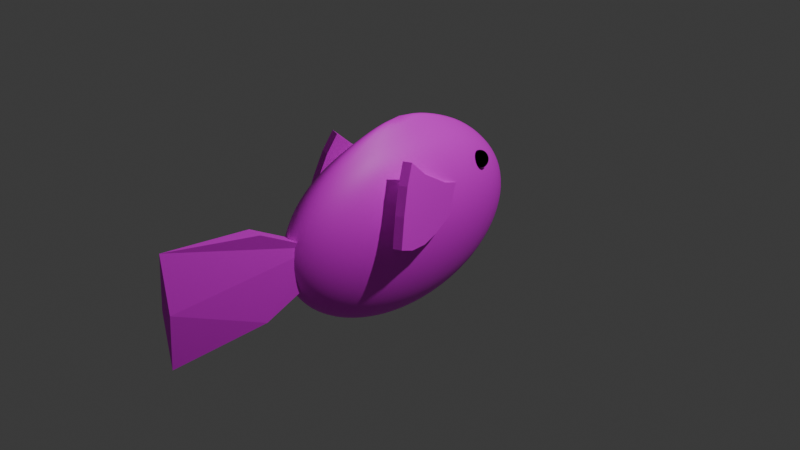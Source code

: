 # Source: bluetang.blend  (saved by Blender 4.0.36; exported with 4.5.12 LTS)
import bpy
from mathutils import Matrix  # noqa: F401  (used for matrix-valued properties, if any)

bpy.ops.wm.read_factory_settings(use_empty=True)
scene = bpy.context.scene
scene.name = 'Scene'

# ---- collections
col_collection = bpy.data.collections.new('Collection'); scene.collection.children.link(col_collection)

# ---- images (referenced by path relative to the original .blend; pixels are not part of the script)
import os
ASSET_DIR = os.environ.get("B2B_ASSET_DIR", "")  # directory of the original .blend (textures are referenced by path, not embedded)
HERE = os.path.dirname(os.path.abspath(__file__))  # packed textures are extracted next to this script under _unpacked/

def load_image(name, relpath, width, height, colorspace="sRGB"):
    """Load a texture the original file referenced (path relative to the .blend, or extracted next to this script)."""
    p = next((c for c in (os.path.join(HERE, relpath), os.path.join(ASSET_DIR, relpath)) if relpath and os.path.exists(c)), "")
    if p:
        img = bpy.data.images.load(p, check_existing=True)
        img.name = name
    else:  # same state as the original file: an image datablock whose file is absent (Cycles renders it pink)
        img = bpy.data.images.new(name, width, height)
        img.source = "FILE"
        img.filepath = "//" + (relpath or name)
    img.colorspace_settings.name = colorspace
    return img
img_bluetangebase_png = load_image('BlueTangeBase.png', 'BlueTang Materials/BlueTangeBase.png', 1024, 1024, 'sRGB')
img_fin_image_png = load_image('Fin Image.png', 'BlueTang Materials/Fin Image.png', 1024, 1024, 'sRGB')
img_tail_image_png = load_image('Tail Image.png', 'BlueTang Materials/Tail Image.png', 1024, 1024, 'sRGB')

# ---- materials (node trees are filled in below, after node groups)
mat_material_001 = bpy.data.materials.new('Material.001')
mat_material_001.use_transparent_shadow = False
mat_eyes = bpy.data.materials.new('Eyes')
mat_eyes.use_transparent_shadow = False
mat_material_002 = bpy.data.materials.new('Material.002')
mat_material_002.use_transparent_shadow = False
mat_material_003 = bpy.data.materials.new('Material.003')
mat_material_003.use_transparent_shadow = False
mat_material_004 = bpy.data.materials.new('Material.004')
mat_material_004.use_transparent_shadow = False

# ---- material node trees
mat_material_001.use_nodes = True; mat_material_001.node_tree.nodes.clear()
_N = mat_material_001.node_tree.nodes; _L = mat_material_001.node_tree.links
n0 = _N.new('ShaderNodeBsdfPrincipled'); n0.name = 'Principled BSDF'; n0.location = (10, 300)
n0.inputs[3].default_value = 1.45
n1 = _N.new('ShaderNodeOutputMaterial'); n1.name = 'Material Output'; n1.location = (300, 300)
n2 = _N.new('ShaderNodeTexImage'); n2.name = 'Image Texture'; n2.location = (-280, 271)
n2.image = img_bluetangebase_png
_L.new(n0.outputs[0], n1.inputs[0])
_L.new(n2.outputs[0], n0.inputs[0])
n1.is_active_output = True
mat_eyes.use_nodes = True; mat_eyes.node_tree.nodes.clear()
_N = mat_eyes.node_tree.nodes; _L = mat_eyes.node_tree.links
n0 = _N.new('ShaderNodeBsdfPrincipled'); n0.name = 'Principled BSDF'; n0.location = (10, 300)
n0.inputs[0].default_value = (0.0, 0.0, 0.0, 1.0)
n0.inputs[1].default_value = 1.0
n0.inputs[2].default_value = 0.0
n0.inputs[3].default_value = 1.45
n1 = _N.new('ShaderNodeOutputMaterial'); n1.name = 'Material Output'; n1.location = (300, 300)
_L.new(n0.outputs[0], n1.inputs[0])
n1.is_active_output = True
mat_material_002.use_nodes = True; mat_material_002.node_tree.nodes.clear()
_N = mat_material_002.node_tree.nodes; _L = mat_material_002.node_tree.links
n0 = _N.new('ShaderNodeBsdfPrincipled'); n0.name = 'Principled BSDF'; n0.location = (10, 300)
n0.inputs[3].default_value = 1.45
n1 = _N.new('ShaderNodeOutputMaterial'); n1.name = 'Material Output'; n1.location = (300, 300)
n2 = _N.new('ShaderNodeTexImage'); n2.name = 'Image Texture'; n2.location = (-280, 271)
n2.image = img_fin_image_png
_L.new(n0.outputs[0], n1.inputs[0])
_L.new(n2.outputs[0], n0.inputs[0])
n1.is_active_output = True
mat_material_003.use_nodes = True; mat_material_003.node_tree.nodes.clear()
_N = mat_material_003.node_tree.nodes; _L = mat_material_003.node_tree.links
n0 = _N.new('ShaderNodeBsdfPrincipled'); n0.name = 'Principled BSDF'; n0.location = (10, 300)
n0.inputs[3].default_value = 1.45
n1 = _N.new('ShaderNodeOutputMaterial'); n1.name = 'Material Output'; n1.location = (300, 300)
n2 = _N.new('ShaderNodeTexImage'); n2.name = 'Image Texture'; n2.location = (-280, 271)
n2.image = img_fin_image_png
_L.new(n0.outputs[0], n1.inputs[0])
_L.new(n2.outputs[0], n0.inputs[0])
n1.is_active_output = True
mat_material_004.use_nodes = True; mat_material_004.node_tree.nodes.clear()
_N = mat_material_004.node_tree.nodes; _L = mat_material_004.node_tree.links
n0 = _N.new('ShaderNodeBsdfPrincipled'); n0.name = 'Principled BSDF'; n0.location = (10, 300)
n0.inputs[3].default_value = 1.45
n1 = _N.new('ShaderNodeOutputMaterial'); n1.name = 'Material Output'; n1.location = (300, 300)
n2 = _N.new('ShaderNodeTexImage'); n2.name = 'Image Texture'; n2.location = (-280, 271)
n2.image = img_tail_image_png
_L.new(n0.outputs[0], n1.inputs[0])
_L.new(n2.outputs[0], n0.inputs[0])
n1.is_active_output = True

# ---- world
world_world = bpy.data.worlds.new('World'); scene.world = world_world
world_world.use_nodes = True; world_world.node_tree.nodes.clear()
_N = world_world.node_tree.nodes; _L = world_world.node_tree.links
n0 = _N.new('ShaderNodeOutputWorld'); n0.name = 'World Output'; n0.location = (300, 300)
n1 = _N.new('ShaderNodeBackground'); n1.name = 'Background'; n1.location = (10, 300)
n1.inputs[0].default_value = (0.05088, 0.05088, 0.05088, 1.0)
_L.new(n1.outputs[0], n0.inputs[0])
n0.is_active_output = True
world_world.color = (0.05088, 0.05088, 0.05088)
world_world.use_sun_shadow = False
world_world.sun_shadow_jitter_overblur = 0.0

# ---- cameras
cam_camera = bpy.data.cameras.new('Camera')
cam_camera.clip_end = 100.0
cam_camera.ortho_scale = 7.314

# ---- lights
light_light = bpy.data.lights.new('Light', 'POINT')
light_light.transmission_factor = 0.0
light_light.use_soft_falloff = False
light_light.energy = 1000.0
light_light.shadow_soft_size = 0.1
light_light.shadow_maximum_resolution = 0.006
light_light.use_absolute_resolution = True

# ---- meshes
me_sphere = bpy.data.meshes.new('Sphere')
me_sphere.from_pydata([(0.0, 1.214, 0.5878), (0.0, 1.5, 0.0), (0.0, 1.427, -0.309), (0.0, 1.214, -0.5878), (0.0, 0.4635, -0.9511), (0.06092, 0.4319, 1.001), (0.1125, 0.8146, 0.809), (0.1548, 1.121, 0.5878), (0.182, 1.318, 0.309), (0.1913, 1.386, 0.0), (0.182, 1.318, -0.309), (0.1548, 1.121, -0.5878), (0.1125, 0.8146, -0.809), (0.05913, 0.4282, -0.9511), (0.1093, 0.3278, 0.9711), (0.2078, 0.6234, 0.809), (0.286, 0.8581, 0.5878), (0.3362, 1.009, 0.309), (0.3536, 1.061, 0.0), (0.3362, 1.009, -0.309), (0.286, 0.8581, -0.5878), (0.2078, 0.6234, -0.809), (0.1093, 0.3278, -0.9511), (0.1427, 0.1774, 0.9511), (0.2715, 0.3374, 0.809), (0.3737, 0.4644, 0.5878), (0.4393, 0.5459, 0.309), (0.4619, 0.574, 0.0), (0.4393, 0.5459, -0.309), (0.3737, 0.4644, -0.5878), (0.2715, 0.3374, -0.809), (0.1427, 0.1774, -0.9511), (0.1545, -7.823e-08, 0.9511), (0.2939, -1.341e-07, 0.809), (0.4045, -2.235e-07, 0.5878), (0.4755, -1.341e-07, 0.309), (0.5, -2.235e-07, 0.0), (0.4755, -1.341e-07, -0.309), (0.4045, -2.235e-07, -0.5878), (0.2939, -1.341e-07, -0.809), (0.1545, -7.823e-08, -0.9511), (0.1427, -0.1774, 0.9511), (0.2715, -0.3374, 0.809), (0.3737, -0.4644, 0.5878), (0.4393, -0.5459, 0.309), (0.4619, -0.574, 0.0), (0.4393, -0.5459, -0.309), (0.3737, -0.4644, -0.5878), (0.2715, -0.3374, -0.809), (0.1427, -0.1774, -0.9511), (0.1093, -0.3278, 0.9711), (0.2078, -0.6234, 0.809), (0.286, -0.8581, 0.5878), (0.3362, -1.009, 0.309), (0.3536, -1.061, 0.0), (0.3362, -1.009, -0.309), (0.286, -0.8581, -0.5878), (0.2078, -0.6234, -0.809), (0.1093, -0.3278, -0.9511), (0.0603, -0.4308, 0.9981), (0.1125, -0.8146, 0.809), (0.1548, -1.121, 0.5878), (0.182, -1.318, 0.309), (0.1913, -1.386, 0.0), (0.182, -1.318, -0.309), (0.1548, -1.121, -0.5878), (0.1125, -0.8146, -0.809), (0.05913, -0.4282, -0.9511), (-0.0002721, -0.4708, 1.04), (-0.0001192, -0.8967, 0.8583), (-1.342e-07, -1.214, 0.5882), (-1.341e-07, -1.427, 0.309), (-1.788e-07, -1.5, 0.0), (-1.341e-07, -1.427, -0.309), (-1.192e-07, -1.214, -0.5878), (-8.941e-08, -0.8817, -0.809), (-4.47e-08, -0.4635, -0.9511), (0.0, 0.0, -1.0), (-0.05913, -0.4282, 0.9911), (-0.1125, -0.8146, 0.809), (-0.1548, -1.121, 0.5878), (-0.182, -1.318, 0.309), (-0.1913, -1.386, 0.0), (-0.182, -1.318, -0.309), (-0.1548, -1.121, -0.5878), (-0.1125, -0.8146, -0.809), (-0.05913, -0.4282, -0.9511), (-6.62e-07, -7.333e-05, 1.148), (-0.1093, -0.3278, 0.9711), (-0.2078, -0.6234, 0.809), (-0.286, -0.8581, 0.5878), (-0.3362, -1.009, 0.309), (-0.3536, -1.061, 0.0), (-0.3362, -1.009, -0.309), (-0.286, -0.8581, -0.5878), (-0.2078, -0.6234, -0.809), (-0.1093, -0.3278, -0.9511), (-0.1427, -0.1774, 0.9511), (-0.2715, -0.3374, 0.809), (-0.3737, -0.4644, 0.5878), (-0.4393, -0.5459, 0.309), (-0.4619, -0.574, 0.0), (-0.4393, -0.5459, -0.309), (-0.3737, -0.4644, -0.5878), (-0.2715, -0.3374, -0.809), (-0.1427, -0.1774, -0.9511), (-0.1545, 1.788e-07, 0.9511), (-0.2939, 3.8e-07, 0.809), (-0.4045, 4.917e-07, 0.5878), (-0.4755, 6.706e-07, 0.309), (-0.5, 7.6e-07, 0.0), (-0.4755, 6.706e-07, -0.309), (-0.4045, 4.917e-07, -0.5878), (-0.2939, 3.8e-07, -0.809), (-0.1545, 1.788e-07, -0.9511), (-0.1427, 0.1774, 0.9511), (-0.2715, 0.3374, 0.809), (-0.3737, 0.4644, 0.5878), (-0.4393, 0.5459, 0.309), (-0.4619, 0.574, 0.0), (-0.4393, 0.5459, -0.309), (-0.3737, 0.4644, -0.5878), (-0.2715, 0.3374, -0.809), (-0.1427, 0.1774, -0.9511), (-0.1093, 0.3278, 0.9711), (-0.2078, 0.6234, 0.809), (-0.286, 0.8581, 0.5878), (-0.3362, 1.009, 0.309), (-0.3536, 1.061, 0.0), (-0.3362, 1.009, -0.309), (-0.286, 0.8581, -0.5878), (-0.2078, 0.6234, -0.809), (-0.1093, 0.3278, -0.9511), (-0.06001, 0.4296, 0.9949), (-0.1125, 0.8146, 0.809), (-0.1548, 1.121, 0.5878), (-0.182, 1.318, 0.309), (-0.1913, 1.386, 0.0), (-0.182, 1.318, -0.309), (-0.1548, 1.121, -0.5878), (-0.1125, 0.8146, -0.809), (-0.05913, 0.4282, -0.9511), (-0.0003657, 0.4718, 1.043), (-0.0001447, 0.9007, 0.8639), (2.682e-07, 1.427, 0.309), (1.639e-07, 0.8817, -0.809)], [], [(145, 3, 11, 12), (1, 144, 8, 9), (143, 142, 5, 6), (4, 145, 12, 13), (2, 1, 9, 10), (0, 143, 6, 7), (77, 4, 13), (3, 2, 10, 11), (144, 0, 7, 8), (142, 87, 5), (9, 8, 17, 18), (6, 5, 14, 15), (13, 12, 21, 22), (10, 9, 18, 19), (7, 6, 15, 16), (77, 13, 22), (11, 10, 19, 20), (8, 7, 16, 17), (5, 87, 14), (12, 11, 20, 21), (14, 87, 23), (21, 20, 29, 30), (18, 17, 26, 27), (15, 14, 23, 24), (22, 21, 30, 31), (19, 18, 27, 28), (16, 15, 24, 25), (77, 22, 31), (20, 19, 28, 29), (17, 16, 25, 26), (29, 28, 37, 38), (26, 25, 34, 35), (23, 87, 32), (30, 29, 38, 39), (27, 26, 35, 36), (24, 23, 32, 33), (31, 30, 39, 40), (28, 27, 36, 37), (25, 24, 33, 34), (77, 31, 40), (34, 33, 42, 43), (77, 40, 49), (38, 37, 46, 47), (35, 34, 43, 44), (32, 87, 41), (39, 38, 47, 48), (36, 35, 44, 45), (33, 32, 41, 42), (40, 39, 48, 49), (37, 36, 45, 46), (46, 45, 54, 55), (43, 42, 51, 52), (77, 49, 58), (47, 46, 55, 56), (44, 43, 52, 53), (41, 87, 50), (48, 47, 56, 57), (45, 44, 53, 54), (42, 41, 50, 51), (49, 48, 57, 58), (51, 50, 59, 60), (58, 57, 66, 67), (55, 54, 63, 64), (52, 51, 60, 61), (77, 58, 67), (56, 55, 64, 65), (53, 52, 61, 62), (50, 87, 59), (57, 56, 65, 66), (54, 53, 62, 63), (66, 65, 74, 75), (63, 62, 71, 72), (60, 59, 68, 69), (67, 66, 75, 76), (64, 63, 72, 73), (61, 60, 69, 70), (77, 67, 76), (65, 64, 73, 74), (62, 61, 70, 71), (59, 87, 68), (71, 70, 80, 81), (68, 87, 78), (75, 74, 84, 85), (72, 71, 81, 82), (69, 68, 78, 79), (76, 75, 85, 86), (73, 72, 82, 83), (70, 69, 79, 80), (77, 76, 86), (74, 73, 83, 84), (84, 83, 93, 94), (81, 80, 90, 91), (78, 87, 88), (85, 84, 94, 95), (82, 81, 91, 92), (79, 78, 88, 89), (86, 85, 95, 96), (83, 82, 92, 93), (80, 79, 89, 90), (77, 86, 96), (90, 89, 98, 99), (77, 96, 105), (94, 93, 102, 103), (91, 90, 99, 100), (88, 87, 97), (95, 94, 103, 104), (92, 91, 100, 101), (89, 88, 97, 98), (96, 95, 104, 105), (93, 92, 101, 102), (105, 104, 113, 114), (102, 101, 110, 111), (99, 98, 107, 108), (77, 105, 114), (103, 102, 111, 112), (100, 99, 108, 109), (97, 87, 106), (104, 103, 112, 113), (101, 100, 109, 110), (98, 97, 106, 107), (110, 109, 118, 119), (107, 106, 115, 116), (114, 113, 122, 123), (111, 110, 119, 120), (108, 107, 116, 117), (77, 114, 123), (112, 111, 120, 121), (109, 108, 117, 118), (106, 87, 115), (113, 112, 121, 122), (115, 87, 124), (122, 121, 130, 131), (119, 118, 127, 128), (116, 115, 124, 125), (123, 122, 131, 132), (120, 119, 128, 129), (117, 116, 125, 126), (77, 123, 132), (121, 120, 129, 130), (118, 117, 126, 127), (127, 126, 135, 136), (124, 87, 133), (131, 130, 139, 140), (128, 127, 136, 137), (125, 124, 133, 134), (132, 131, 140, 141), (129, 128, 137, 138), (126, 125, 134, 135), (77, 132, 141), (130, 129, 138, 139), (77, 141, 4), (139, 138, 2, 3), (136, 135, 0, 144), (133, 87, 142), (140, 139, 3, 145), (137, 136, 144, 1), (134, 133, 142, 143), (141, 140, 145, 4), (138, 137, 1, 2), (135, 134, 143, 0)])
me_sphere.polygons.foreach_set('use_smooth', [True] * 160)
_uv = me_sphere.uv_layers.new(name='UVMap')
_uv.uv.foreach_set('vector', [0.6308, 0.5951, 0.6637, 0.5429, 0.7013, 0.596, 0.6582, 0.6337, 0.7664, 0.4522, 0.8263, 0.4227, 0.8706, 0.4852, 0.813, 0.5179, 0.004835, 0.6808, -2.868e-08, 0.6085, 0.0292, 0.6076, 0.05672, 0.6758, 0.8186, 0.09265, 0.7817, 0.04099, 0.8288, 0.02144, 0.8433, 0.08237, 0.7104, 0.4937, 0.7664, 0.4522, 0.813, 0.5179, 0.7547, 0.5561, 0.02263, 0.7427, 0.004835, 0.6808, 0.05672, 0.6758, 0.08578, 0.7348, 0.8576, 0.1499, 0.8186, 0.09265, 0.8433, 0.08237, 0.6637, 0.5429, 0.7104, 0.4937, 0.7547, 0.5561, 0.7013, 0.596, 0.8263, 0.4227, 0.8841, 0.4079, 0.9218, 0.461, 0.8706, 0.4852, -2.868e-08, 0.6085, 0.003892, 0.5348, 0.0292, 0.6076, 0.813, 0.5179, 0.8706, 0.4852, 0.9138, 0.5557, 0.8584, 0.5921, 0.05672, 0.6758, 0.0292, 0.6076, 0.05409, 0.5963, 0.09962, 0.6519, 0.8433, 0.08237, 0.8288, 0.02144, 0.8798, 0.02144, 0.8701, 0.08237, 0.7547, 0.5561, 0.813, 0.5179, 0.8584, 0.5921, 0.7979, 0.6267, 0.08578, 0.7348, 0.05672, 0.6758, 0.09962, 0.6519, 0.1448, 0.7019, 0.8576, 0.1499, 0.8433, 0.08237, 0.8701, 0.08237, 0.7013, 0.596, 0.7547, 0.5561, 0.7979, 0.6267, 0.7381, 0.656, 0.8706, 0.4852, 0.9218, 0.461, 0.9585, 0.521, 0.9138, 0.5557, 0.0292, 0.6076, 0.003892, 0.5348, 0.05409, 0.5963, 0.6582, 0.6337, 0.7013, 0.596, 0.7381, 0.656, 0.6849, 0.6773, 0.05409, 0.5963, 0.003892, 0.5348, 0.07361, 0.5774, 0.6849, 0.6773, 0.7381, 0.656, 0.7683, 0.7137, 0.7068, 0.7193, 0.8584, 0.5921, 0.9138, 0.5557, 0.9493, 0.6235, 0.8958, 0.6634, 0.09962, 0.6519, 0.05409, 0.5963, 0.07361, 0.5774, 0.133, 0.6135, 0.8701, 0.08237, 0.8798, 0.02144, 0.9269, 0.04099, 0.8949, 0.09265, 0.7979, 0.6267, 0.8584, 0.5921, 0.8958, 0.6634, 0.8334, 0.6945, 0.1448, 0.7019, 0.09962, 0.6519, 0.133, 0.6135, 0.1908, 0.649, 0.8576, 0.1499, 0.8701, 0.08237, 0.8949, 0.09265, 0.7381, 0.656, 0.7979, 0.6267, 0.8334, 0.6945, 0.7683, 0.7137, 0.1873, 0.7427, 0.1448, 0.7019, 0.1908, 0.649, 0.2413, 0.6805, 0.5836, 0.7402, 0.5194, 0.7665, 0.51, 0.708, 0.5755, 0.6905, 0.2413, 0.6805, 0.1908, 0.649, 0.2166, 0.5841, 0.2717, 0.6042, 0.07361, 0.5774, 0.003892, 0.5348, 0.08348, 0.5526, 0.9269, 0.04099, 0.9504, -1.693e-09, 1.0, 0.04974, 0.9629, 0.07714, 0.8958, 0.6634, 0.9493, 0.6235, 0.9718, 0.6783, 0.9194, 0.721, 0.133, 0.6135, 0.07361, 0.5774, 0.08348, 0.5526, 0.1518, 0.5663, 0.8949, 0.09265, 0.9269, 0.04099, 0.9629, 0.07714, 0.9138, 0.1117, 0.8334, 0.6945, 0.8958, 0.6634, 0.9194, 0.721, 0.8559, 0.7493, 0.1908, 0.649, 0.133, 0.6135, 0.1518, 0.5663, 0.2166, 0.5841, 0.8576, 0.1499, 0.8949, 0.09265, 0.9138, 0.1117, 0.2166, 0.5841, 0.1518, 0.5663, 0.1531, 0.5177, 0.2185, 0.5171, 0.8576, 0.1499, 0.9138, 0.1117, 0.9241, 0.1365, 0.5755, 0.6905, 0.51, 0.708, 0.5048, 0.6316, 0.5712, 0.6255, 0.2717, 0.6042, 0.2166, 0.5841, 0.2185, 0.5171, 0.2738, 0.5255, 0.08348, 0.5526, 0.003892, 0.5348, 0.08418, 0.527, 0.6308, 0.6631, 0.5755, 0.6905, 0.5712, 0.6255, 0.6277, 0.6158, 0.4405, 0.7141, 0.374, 0.708, 0.3689, 0.6316, 0.4351, 0.6338, 0.1518, 0.5663, 0.08348, 0.5526, 0.08418, 0.527, 0.1531, 0.5177, 0.9138, 0.1117, 0.9629, 0.07714, 0.9824, 0.1244, 0.9241, 0.1365, 0.51, 0.708, 0.4405, 0.7141, 0.4351, 0.6338, 0.5048, 0.6316, 0.5048, 0.6316, 0.4351, 0.6338, 0.4351, 0.5468, 0.5048, 0.5489, 0.2185, 0.5171, 0.1531, 0.5177, 0.1368, 0.4749, 0.196, 0.4583, 0.8576, 0.1499, 0.9241, 0.1365, 0.9241, 0.1633, 0.5712, 0.6255, 0.5048, 0.6316, 0.5048, 0.5489, 0.5712, 0.5551, 0.3689, 0.6316, 0.3126, 0.6255, 0.3126, 0.5551, 0.3689, 0.5489, 0.08418, 0.527, 0.003892, 0.5348, 0.07364, 0.5033, 0.6277, 0.6158, 0.5712, 0.6255, 0.5712, 0.5551, 0.6277, 0.5647, 0.4351, 0.6338, 0.3689, 0.6316, 0.3689, 0.5489, 0.4351, 0.5468, 0.1531, 0.5177, 0.08418, 0.527, 0.07364, 0.5033, 0.1368, 0.4749, 0.9241, 0.1365, 0.9824, 0.1244, 0.9824, 0.1755, 0.9241, 0.1633, 0.1368, 0.4749, 0.07364, 0.5033, 0.05496, 0.4853, 0.1053, 0.4446, 0.9241, 0.1633, 0.9824, 0.1755, 0.9629, 0.2227, 0.9138, 0.1882, 0.5048, 0.5489, 0.4351, 0.5468, 0.4405, 0.4665, 0.51, 0.4725, 0.196, 0.4583, 0.1368, 0.4749, 0.1053, 0.4446, 0.1526, 0.4165, 0.8576, 0.1499, 0.9241, 0.1633, 0.9138, 0.1882, 0.5712, 0.5551, 0.5048, 0.5489, 0.51, 0.4725, 0.5755, 0.4901, 0.3689, 0.5489, 0.3126, 0.5551, 0.317, 0.4901, 0.374, 0.4725, 0.07364, 0.5033, 0.003892, 0.5348, 0.05496, 0.4853, 0.6277, 0.5647, 0.5712, 0.5551, 0.5755, 0.4901, 0.6308, 0.5175, 0.4351, 0.5468, 0.3689, 0.5489, 0.374, 0.4725, 0.4405, 0.4665, 0.9629, 0.2227, 1.0, 0.2501, 0.9504, 0.2998, 0.9269, 0.2588, 0.3288, 0.09846, 0.3788, 0.05006, 0.4187, 0.0938, 0.3708, 0.1444, 0.1053, 0.4446, 0.05496, 0.4853, 0.02843, 0.4749, 0.05898, 0.426, 0.9138, 0.1882, 0.9629, 0.2227, 0.9269, 0.2588, 0.8949, 0.2072, 0.51, 0.4725, 0.4405, 0.4665, 0.4505, 0.405, 0.5194, 0.4141, 0.4392, 0.01614, 0.5043, -2.916e-08, 0.5347, 0.01803, 0.4732, 0.05324, 0.8576, 0.1499, 0.9138, 0.1882, 0.8949, 0.2072, 0.5755, 0.4901, 0.51, 0.4725, 0.5194, 0.4141, 0.5836, 0.4404, 0.3788, 0.05006, 0.4392, 0.01614, 0.4732, 0.05324, 0.4187, 0.0938, 0.05496, 0.4853, 0.003892, 0.5348, 0.02843, 0.4749, 0.4187, 0.0938, 0.4732, 0.05324, 0.5215, 0.09712, 0.4754, 0.1453, 0.5923, 0.001962, 0.6433, -2.238e-08, 0.6046, 0.02727, 0.9269, 0.2588, 0.9504, 0.2998, 0.8856, 0.3267, 0.8798, 0.2784, 0.3708, 0.1444, 0.4187, 0.0938, 0.4754, 0.1453, 0.4305, 0.1986, 0.5347, 0.01803, 0.5923, 0.001962, 0.6046, 0.02727, 0.5641, 0.05884, 0.8949, 0.2072, 0.9269, 0.2588, 0.8798, 0.2784, 0.8701, 0.2175, 0.3343, 0.2003, 0.3708, 0.1444, 0.4305, 0.1986, 0.391, 0.2518, 0.4732, 0.05324, 0.5347, 0.01803, 0.5641, 0.05884, 0.5215, 0.09712, 0.8576, 0.1499, 0.8949, 0.2072, 0.8701, 0.2175, 0.3126, 0.256, 0.3343, 0.2003, 0.391, 0.2518, 0.3609, 0.2997, 0.3609, 0.2997, 0.391, 0.2518, 0.4558, 0.3032, 0.416, 0.3434, 0.4754, 0.1453, 0.5215, 0.09712, 0.5766, 0.1408, 0.5402, 0.1966, 0.6046, 0.02727, 0.6433, -2.238e-08, 0.6229, 0.04741, 0.8798, 0.2784, 0.8856, 0.3267, 0.8155, 0.3267, 0.8288, 0.2784, 0.4305, 0.1986, 0.4754, 0.1453, 0.5402, 0.1966, 0.4986, 0.2526, 0.5641, 0.05884, 0.6046, 0.02727, 0.6229, 0.04741, 0.6041, 0.09059, 0.8701, 0.2175, 0.8798, 0.2784, 0.8288, 0.2784, 0.8433, 0.2175, 0.391, 0.2518, 0.4305, 0.1986, 0.4986, 0.2526, 0.4558, 0.3032, 0.5215, 0.09712, 0.5641, 0.05884, 0.6041, 0.09059, 0.5766, 0.1408, 0.8576, 0.1499, 0.8701, 0.2175, 0.8433, 0.2175, 0.5766, 0.1408, 0.6041, 0.09059, 0.6431, 0.1174, 0.6302, 0.1778, 0.8576, 0.1499, 0.8433, 0.2175, 0.8186, 0.2072, 0.416, 0.3434, 0.4558, 0.3032, 0.5189, 0.3466, 0.4696, 0.3804, 0.5402, 0.1966, 0.5766, 0.1408, 0.6302, 0.1778, 0.6033, 0.2401, 0.6229, 0.04741, 0.6433, -2.238e-08, 0.6407, 0.06497, 0.8288, 0.2784, 0.8155, 0.3267, 0.7507, 0.2998, 0.7817, 0.2588, 0.4986, 0.2526, 0.5402, 0.1966, 0.6033, 0.2401, 0.5649, 0.2983, 0.6041, 0.09059, 0.6229, 0.04741, 0.6407, 0.06497, 0.6431, 0.1174, 0.8433, 0.2175, 0.8288, 0.2784, 0.7817, 0.2588, 0.8186, 0.2072, 0.4558, 0.3032, 0.4986, 0.2526, 0.5649, 0.2983, 0.5189, 0.3466, 0.8186, 0.2072, 0.7817, 0.2588, 0.7457, 0.2227, 0.7996, 0.1882, 0.5189, 0.3466, 0.5649, 0.2983, 0.6193, 0.3287, 0.5706, 0.3755, 1.831e-08, 0.1151, 0.04857, 0.06882, 0.08341, 0.08008, 0.04795, 0.1306, 0.8576, 0.1499, 0.8186, 0.2072, 0.7996, 0.1882, 0.4696, 0.3804, 0.5189, 0.3466, 0.5706, 0.3755, 0.5136, 0.405, 0.6033, 0.2401, 0.6302, 0.1778, 0.6742, 0.2024, 0.655, 0.269, 0.1052, 0.04025, 0.1693, 9.562e-09, 0.1235, 0.04618, 0.7817, 0.2588, 0.7507, 0.2998, 0.7011, 0.2501, 0.7457, 0.2227, 0.5649, 0.2983, 0.6033, 0.2401, 0.655, 0.269, 0.6193, 0.3287, 0.2738, 0.4165, 0.3098, 0.4216, 0.3098, 0.4483, 0.2738, 0.4673, 0.004096, 0.2604, 0.02062, 0.1927, 0.09536, 0.2094, 0.08269, 0.2779, 0.08341, 0.08008, 0.1235, 0.04618, 0.1478, 0.05159, 0.1296, 0.09038, 0.7996, 0.1882, 0.7457, 0.2227, 0.7262, 0.1755, 0.7894, 0.1633, 7.018e-09, 0.3271, 0.004096, 0.2604, 0.08269, 0.2779, 0.07474, 0.3437, 0.04795, 0.1306, 0.08341, 0.08008, 0.1296, 0.09038, 0.1115, 0.1447, 0.8576, 0.1499, 0.7996, 0.1882, 0.7894, 0.1633, 0.00873, 0.3861, 7.018e-09, 0.3271, 0.07474, 0.3437, 0.07231, 0.4003, 0.02062, 0.1927, 0.04795, 0.1306, 0.1115, 0.1447, 0.09536, 0.2094, 0.1235, 0.04618, 0.1693, 9.562e-09, 0.1478, 0.05159, 0.7457, 0.2227, 0.7011, 0.2501, 0.6742, 0.1851, 0.7262, 0.1755, 0.1478, 0.05159, 0.1693, 9.562e-09, 0.175, 0.05132, 0.7262, 0.1755, 0.6742, 0.1851, 0.6742, 0.1147, 0.7262, 0.1244, 0.08269, 0.2779, 0.09536, 0.2094, 0.1771, 0.2219, 0.1686, 0.2911, 0.1296, 0.09038, 0.1478, 0.05159, 0.175, 0.05132, 0.1801, 0.09813, 0.7894, 0.1633, 0.7262, 0.1755, 0.7262, 0.1244, 0.7894, 0.1365, 0.07474, 0.3437, 0.08269, 0.2779, 0.1686, 0.2911, 0.1565, 0.3563, 0.1115, 0.1447, 0.1296, 0.09038, 0.1801, 0.09813, 0.1811, 0.1554, 0.8576, 0.1499, 0.7894, 0.1633, 0.7894, 0.1365, 0.07231, 0.4003, 0.07474, 0.3437, 0.1565, 0.3563, 0.1418, 0.411, 0.09536, 0.2094, 0.1115, 0.1447, 0.1811, 0.1554, 0.1771, 0.2219, 0.1771, 0.2219, 0.1811, 0.1554, 0.246, 0.161, 0.2534, 0.2284, 0.175, 0.05132, 0.1693, 9.562e-09, 0.2006, 0.04831, 0.7262, 0.1244, 0.6742, 0.1147, 0.7011, 0.04974, 0.7457, 0.07714, 0.1686, 0.2911, 0.1771, 0.2219, 0.2534, 0.2284, 0.2489, 0.298, 0.1801, 0.09813, 0.175, 0.05132, 0.2006, 0.04831, 0.2273, 0.1022, 0.7894, 0.1365, 0.7262, 0.1244, 0.7457, 0.07714, 0.7996, 0.1117, 0.1565, 0.3563, 0.1686, 0.2911, 0.2489, 0.298, 0.2328, 0.3628, 0.1811, 0.1554, 0.1801, 0.09813, 0.2273, 0.1022, 0.246, 0.161, 0.8576, 0.1499, 0.7894, 0.1365, 0.7996, 0.1117, 0.1418, 0.411, 0.1565, 0.3563, 0.2328, 0.3628, 0.2067, 0.4165, 0.8576, 0.1499, 0.7996, 0.1117, 0.8186, 0.09265, 0.6308, 0.5047, 0.6718, 0.4487, 0.7104, 0.4937, 0.6637, 0.5429, 0.2534, 0.2284, 0.246, 0.161, 0.2964, 0.1606, 0.3126, 0.228, 0.2006, 0.04831, 0.1693, 9.562e-09, 0.2224, 0.03797, 0.7457, 0.07714, 0.7011, 0.04974, 0.7507, 6.017e-08, 0.7817, 0.04099, 0.2489, 0.298, 0.2534, 0.2284, 0.3126, 0.228, 0.3111, 0.2975, 0.2273, 0.1022, 0.2006, 0.04831, 0.2224, 0.03797, 0.268, 0.09054, 0.7996, 0.1117, 0.7457, 0.07714, 0.7817, 0.04099, 0.8186, 0.09265, 0.6718, 0.4487, 0.7258, 0.405, 0.7664, 0.4522, 0.7104, 0.4937, 0.246, 0.161, 0.2273, 0.1022, 0.268, 0.09054, 0.2964, 0.1606])
me_sphere.materials.append(mat_material_001)
me_sphere.update()
me_sphere_002 = bpy.data.meshes.new('Sphere.002')
me_sphere_002.from_pydata([(-0.2704, 0.8908, 0.5873), (-0.2487, 0.9206, 0.5504), (-0.2408, 0.9315, 0.5), (-0.2487, 0.9206, 0.4496), (-0.2704, 0.8908, 0.4127), (-0.2521, 0.8656, 0.5873), (-0.217, 0.877, 0.5504), (-0.2041, 0.8811, 0.5), (-0.217, 0.877, 0.4496), (-0.2521, 0.8656, 0.4127), (-0.2521, 0.8344, 0.5873), (-0.217, 0.823, 0.5504), (-0.2041, 0.8189, 0.5), (-0.217, 0.823, 0.4496), (-0.2521, 0.8344, 0.4127), (-0.2704, 0.8092, 0.5873), (-0.2487, 0.7794, 0.5504), (-0.2408, 0.7685, 0.5), (-0.2487, 0.7794, 0.4496), (-0.2704, 0.8092, 0.4127), (-0.3, 0.7996, 0.5873), (-0.3, 0.7627, 0.5504), (-0.3, 0.7492, 0.5), (-0.3, 0.7627, 0.4496), (-0.3, 0.7996, 0.4127), (-0.3296, 0.8092, 0.5873), (-0.3513, 0.7794, 0.5504), (-0.3592, 0.7685, 0.5), (-0.3513, 0.7794, 0.4496), (-0.3296, 0.8092, 0.4127), (-0.3, 0.85, 0.6008), (-0.3479, 0.8344, 0.5873), (-0.383, 0.823, 0.5504), (-0.3959, 0.8189, 0.5), (-0.383, 0.823, 0.4496), (-0.3479, 0.8344, 0.4127), (-0.3, 0.85, 0.3992), (-0.3479, 0.8656, 0.5873), (-0.383, 0.877, 0.5504), (-0.3959, 0.8811, 0.5), (-0.383, 0.877, 0.4496), (-0.3479, 0.8656, 0.4127), (-0.3296, 0.8908, 0.5873), (-0.3513, 0.9206, 0.5504), (-0.3592, 0.9315, 0.5), (-0.3513, 0.9206, 0.4496), (-0.3296, 0.8908, 0.4127), (-0.3, 0.9004, 0.5873), (-0.3, 0.9373, 0.5504), (-0.3, 0.9508, 0.5), (-0.3, 0.9373, 0.4496), (-0.3, 0.9004, 0.4127)], [], [(36, 51, 4), (50, 49, 2, 3), (48, 47, 0, 1), (51, 50, 3, 4), (49, 48, 1, 2), (47, 30, 0), (3, 2, 7, 8), (1, 0, 5, 6), (4, 3, 8, 9), (2, 1, 6, 7), (0, 30, 5), (36, 4, 9), (6, 5, 10, 11), (9, 8, 13, 14), (7, 6, 11, 12), (5, 30, 10), (36, 9, 14), (8, 7, 12, 13), (14, 13, 18, 19), (12, 11, 16, 17), (10, 30, 15), (36, 14, 19), (13, 12, 17, 18), (11, 10, 15, 16), (19, 18, 23, 24), (17, 16, 21, 22), (15, 30, 20), (36, 19, 24), (18, 17, 22, 23), (16, 15, 20, 21), (24, 23, 28, 29), (22, 21, 26, 27), (20, 30, 25), (36, 24, 29), (23, 22, 27, 28), (21, 20, 25, 26), (29, 28, 34, 35), (27, 26, 32, 33), (25, 30, 31), (36, 29, 35), (28, 27, 33, 34), (26, 25, 31, 32), (33, 32, 38, 39), (31, 30, 37), (36, 35, 41), (34, 33, 39, 40), (32, 31, 37, 38), (35, 34, 40, 41), (37, 30, 42), (36, 41, 46), (40, 39, 44, 45), (38, 37, 42, 43), (41, 40, 45, 46), (39, 38, 43, 44), (36, 46, 51), (45, 44, 49, 50), (43, 42, 47, 48), (46, 45, 50, 51), (44, 43, 48, 49), (42, 30, 47)])
me_sphere_002.polygons.foreach_set('use_smooth', [True] * 60)
_uv = me_sphere_002.uv_layers.new(name='UVMap')
_uv.uv.foreach_set('vector', [0.65, 0.0, 0.7, 0.1667, 0.6, 0.1667, 0.7, 0.3333, 0.7, 0.5, 0.6, 0.5, 0.6, 0.3333, 0.7, 0.6667, 0.7, 0.8333, 0.6, 0.8333, 0.6, 0.6667, 0.7, 0.1667, 0.7, 0.3333, 0.6, 0.3333, 0.6, 0.1667, 0.7, 0.5, 0.7, 0.6667, 0.6, 0.6667, 0.6, 0.5, 0.7, 0.8333, 0.65, 1.0, 0.6, 0.8333, 0.6, 0.3333, 0.6, 0.5, 0.5, 0.5, 0.5, 0.3333, 0.6, 0.6667, 0.6, 0.8333, 0.5, 0.8333, 0.5, 0.6667, 0.6, 0.1667, 0.6, 0.3333, 0.5, 0.3333, 0.5, 0.1667, 0.6, 0.5, 0.6, 0.6667, 0.5, 0.6667, 0.5, 0.5, 0.6, 0.8333, 0.55, 1.0, 0.5, 0.8333, 0.55, 0.0, 0.6, 0.1667, 0.5, 0.1667, 0.5, 0.6667, 0.5, 0.8333, 0.4, 0.8333, 0.4, 0.6667, 0.5, 0.1667, 0.5, 0.3333, 0.4, 0.3333, 0.4, 0.1667, 0.5, 0.5, 0.5, 0.6667, 0.4, 0.6667, 0.4, 0.5, 0.5, 0.8333, 0.45, 1.0, 0.4, 0.8333, 0.45, 0.0, 0.5, 0.1667, 0.4, 0.1667, 0.5, 0.3333, 0.5, 0.5, 0.4, 0.5, 0.4, 0.3333, 0.4, 0.1667, 0.4, 0.3333, 0.3, 0.3333, 0.3, 0.1667, 0.4, 0.5, 0.4, 0.6667, 0.3, 0.6667, 0.3, 0.5, 0.4, 0.8333, 0.35, 1.0, 0.3, 0.8333, 0.35, 0.0, 0.4, 0.1667, 0.3, 0.1667, 0.4, 0.3333, 0.4, 0.5, 0.3, 0.5, 0.3, 0.3333, 0.4, 0.6667, 0.4, 0.8333, 0.3, 0.8333, 0.3, 0.6667, 0.3, 0.1667, 0.3, 0.3333, 0.2, 0.3333, 0.2, 0.1667, 0.3, 0.5, 0.3, 0.6667, 0.2, 0.6667, 0.2, 0.5, 0.3, 0.8333, 0.25, 1.0, 0.2, 0.8333, 0.25, 0.0, 0.3, 0.1667, 0.2, 0.1667, 0.3, 0.3333, 0.3, 0.5, 0.2, 0.5, 0.2, 0.3333, 0.3, 0.6667, 0.3, 0.8333, 0.2, 0.8333, 0.2, 0.6667, 0.2, 0.1667, 0.2, 0.3333, 0.1, 0.3333, 0.1, 0.1667, 0.2, 0.5, 0.2, 0.6667, 0.1, 0.6667, 0.1, 0.5, 0.2, 0.8333, 0.15, 1.0, 0.1, 0.8333, 0.15, 0.0, 0.2, 0.1667, 0.1, 0.1667, 0.2, 0.3333, 0.2, 0.5, 0.1, 0.5, 0.1, 0.3333, 0.2, 0.6667, 0.2, 0.8333, 0.1, 0.8333, 0.1, 0.6667, 0.1, 0.1667, 0.1, 0.3333, 0.0, 0.3333, 0.0, 0.1667, 0.1, 0.5, 0.1, 0.6667, 0.0, 0.6667, 0.0, 0.5, 0.1, 0.8333, 0.05, 1.0, 0.0, 0.8333, 0.05, 0.0, 0.1, 0.1667, 0.0, 0.1667, 0.1, 0.3333, 0.1, 0.5, 0.0, 0.5, 0.0, 0.3333, 0.1, 0.6667, 0.1, 0.8333, 0.0, 0.8333, 0.0, 0.6667, 1.0, 0.5, 1.0, 0.6667, 0.9, 0.6667, 0.9, 0.5, 1.0, 0.8333, 0.95, 1.0, 0.9, 0.8333, 0.95, 0.0, 1.0, 0.1667, 0.9, 0.1667, 1.0, 0.3333, 1.0, 0.5, 0.9, 0.5, 0.9, 0.3333, 1.0, 0.6667, 1.0, 0.8333, 0.9, 0.8333, 0.9, 0.6667, 1.0, 0.1667, 1.0, 0.3333, 0.9, 0.3333, 0.9, 0.1667, 0.9, 0.8333, 0.85, 1.0, 0.8, 0.8333, 0.85, 0.0, 0.9, 0.1667, 0.8, 0.1667, 0.9, 0.3333, 0.9, 0.5, 0.8, 0.5, 0.8, 0.3333, 0.9, 0.6667, 0.9, 0.8333, 0.8, 0.8333, 0.8, 0.6667, 0.9, 0.1667, 0.9, 0.3333, 0.8, 0.3333, 0.8, 0.1667, 0.9, 0.5, 0.9, 0.6667, 0.8, 0.6667, 0.8, 0.5, 0.75, 0.0, 0.8, 0.1667, 0.7, 0.1667, 0.8, 0.3333, 0.8, 0.5, 0.7, 0.5, 0.7, 0.3333, 0.8, 0.6667, 0.8, 0.8333, 0.7, 0.8333, 0.7, 0.6667, 0.8, 0.1667, 0.8, 0.3333, 0.7, 0.3333, 0.7, 0.1667, 0.8, 0.5, 0.8, 0.6667, 0.7, 0.6667, 0.7, 0.5, 0.8, 0.8333, 0.75, 1.0, 0.7, 0.8333])
me_sphere_002.materials.append(mat_eyes)
me_sphere_002.update()
me_sphere_001 = bpy.data.meshes.new('Sphere.001')
me_sphere_001.from_pydata([(0.3296, 0.8908, 0.5873), (0.3513, 0.9206, 0.5504), (0.3592, 0.9315, 0.5), (0.3513, 0.9206, 0.4496), (0.3296, 0.8908, 0.4127), (0.3479, 0.8656, 0.5873), (0.383, 0.877, 0.5504), (0.3959, 0.8811, 0.5), (0.383, 0.877, 0.4496), (0.3479, 0.8656, 0.4127), (0.3479, 0.8344, 0.5873), (0.383, 0.823, 0.5504), (0.3959, 0.8189, 0.5), (0.383, 0.823, 0.4496), (0.3479, 0.8344, 0.4127), (0.3296, 0.8092, 0.5873), (0.3513, 0.7794, 0.5504), (0.3592, 0.7685, 0.5), (0.3513, 0.7794, 0.4496), (0.3296, 0.8092, 0.4127), (0.3, 0.7996, 0.5873), (0.3, 0.7627, 0.5504), (0.3, 0.7492, 0.5), (0.3, 0.7627, 0.4496), (0.3, 0.7996, 0.4127), (0.2704, 0.8092, 0.5873), (0.2487, 0.7794, 0.5504), (0.2408, 0.7685, 0.5), (0.2487, 0.7794, 0.4496), (0.2704, 0.8092, 0.4127), (0.3, 0.85, 0.6008), (0.2521, 0.8344, 0.5873), (0.217, 0.823, 0.5504), (0.2041, 0.8189, 0.5), (0.217, 0.823, 0.4496), (0.2521, 0.8344, 0.4127), (0.3, 0.85, 0.3992), (0.2521, 0.8656, 0.5873), (0.217, 0.877, 0.5504), (0.2041, 0.8811, 0.5), (0.217, 0.877, 0.4496), (0.2521, 0.8656, 0.4127), (0.2704, 0.8908, 0.5873), (0.2487, 0.9206, 0.5504), (0.2408, 0.9315, 0.5), (0.2487, 0.9206, 0.4496), (0.2704, 0.8908, 0.4127), (0.3, 0.9004, 0.5873), (0.3, 0.9373, 0.5504), (0.3, 0.9508, 0.5), (0.3, 0.9373, 0.4496), (0.3, 0.9004, 0.4127)], [], [(36, 51, 4), (50, 49, 2, 3), (48, 47, 0, 1), (51, 50, 3, 4), (49, 48, 1, 2), (47, 30, 0), (3, 2, 7, 8), (1, 0, 5, 6), (4, 3, 8, 9), (2, 1, 6, 7), (0, 30, 5), (36, 4, 9), (6, 5, 10, 11), (9, 8, 13, 14), (7, 6, 11, 12), (5, 30, 10), (36, 9, 14), (8, 7, 12, 13), (14, 13, 18, 19), (12, 11, 16, 17), (10, 30, 15), (36, 14, 19), (13, 12, 17, 18), (11, 10, 15, 16), (19, 18, 23, 24), (17, 16, 21, 22), (15, 30, 20), (36, 19, 24), (18, 17, 22, 23), (16, 15, 20, 21), (24, 23, 28, 29), (22, 21, 26, 27), (20, 30, 25), (36, 24, 29), (23, 22, 27, 28), (21, 20, 25, 26), (29, 28, 34, 35), (27, 26, 32, 33), (25, 30, 31), (36, 29, 35), (28, 27, 33, 34), (26, 25, 31, 32), (33, 32, 38, 39), (31, 30, 37), (36, 35, 41), (34, 33, 39, 40), (32, 31, 37, 38), (35, 34, 40, 41), (37, 30, 42), (36, 41, 46), (40, 39, 44, 45), (38, 37, 42, 43), (41, 40, 45, 46), (39, 38, 43, 44), (36, 46, 51), (45, 44, 49, 50), (43, 42, 47, 48), (46, 45, 50, 51), (44, 43, 48, 49), (42, 30, 47)])
me_sphere_001.polygons.foreach_set('use_smooth', [True] * 60)
_uv = me_sphere_001.uv_layers.new(name='UVMap')
_uv.uv.foreach_set('vector', [0.65, 0.0, 0.7, 0.1667, 0.6, 0.1667, 0.7, 0.3333, 0.7, 0.5, 0.6, 0.5, 0.6, 0.3333, 0.7, 0.6667, 0.7, 0.8333, 0.6, 0.8333, 0.6, 0.6667, 0.7, 0.1667, 0.7, 0.3333, 0.6, 0.3333, 0.6, 0.1667, 0.7, 0.5, 0.7, 0.6667, 0.6, 0.6667, 0.6, 0.5, 0.7, 0.8333, 0.65, 1.0, 0.6, 0.8333, 0.6, 0.3333, 0.6, 0.5, 0.5, 0.5, 0.5, 0.3333, 0.6, 0.6667, 0.6, 0.8333, 0.5, 0.8333, 0.5, 0.6667, 0.6, 0.1667, 0.6, 0.3333, 0.5, 0.3333, 0.5, 0.1667, 0.6, 0.5, 0.6, 0.6667, 0.5, 0.6667, 0.5, 0.5, 0.6, 0.8333, 0.55, 1.0, 0.5, 0.8333, 0.55, 0.0, 0.6, 0.1667, 0.5, 0.1667, 0.5, 0.6667, 0.5, 0.8333, 0.4, 0.8333, 0.4, 0.6667, 0.5, 0.1667, 0.5, 0.3333, 0.4, 0.3333, 0.4, 0.1667, 0.5, 0.5, 0.5, 0.6667, 0.4, 0.6667, 0.4, 0.5, 0.5, 0.8333, 0.45, 1.0, 0.4, 0.8333, 0.45, 0.0, 0.5, 0.1667, 0.4, 0.1667, 0.5, 0.3333, 0.5, 0.5, 0.4, 0.5, 0.4, 0.3333, 0.4, 0.1667, 0.4, 0.3333, 0.3, 0.3333, 0.3, 0.1667, 0.4, 0.5, 0.4, 0.6667, 0.3, 0.6667, 0.3, 0.5, 0.4, 0.8333, 0.35, 1.0, 0.3, 0.8333, 0.35, 0.0, 0.4, 0.1667, 0.3, 0.1667, 0.4, 0.3333, 0.4, 0.5, 0.3, 0.5, 0.3, 0.3333, 0.4, 0.6667, 0.4, 0.8333, 0.3, 0.8333, 0.3, 0.6667, 0.3, 0.1667, 0.3, 0.3333, 0.2, 0.3333, 0.2, 0.1667, 0.3, 0.5, 0.3, 0.6667, 0.2, 0.6667, 0.2, 0.5, 0.3, 0.8333, 0.25, 1.0, 0.2, 0.8333, 0.25, 0.0, 0.3, 0.1667, 0.2, 0.1667, 0.3, 0.3333, 0.3, 0.5, 0.2, 0.5, 0.2, 0.3333, 0.3, 0.6667, 0.3, 0.8333, 0.2, 0.8333, 0.2, 0.6667, 0.2, 0.1667, 0.2, 0.3333, 0.1, 0.3333, 0.1, 0.1667, 0.2, 0.5, 0.2, 0.6667, 0.1, 0.6667, 0.1, 0.5, 0.2, 0.8333, 0.15, 1.0, 0.1, 0.8333, 0.15, 0.0, 0.2, 0.1667, 0.1, 0.1667, 0.2, 0.3333, 0.2, 0.5, 0.1, 0.5, 0.1, 0.3333, 0.2, 0.6667, 0.2, 0.8333, 0.1, 0.8333, 0.1, 0.6667, 0.1, 0.1667, 0.1, 0.3333, 0.0, 0.3333, 0.0, 0.1667, 0.1, 0.5, 0.1, 0.6667, 0.0, 0.6667, 0.0, 0.5, 0.1, 0.8333, 0.05, 1.0, 0.0, 0.8333, 0.05, 0.0, 0.1, 0.1667, 0.0, 0.1667, 0.1, 0.3333, 0.1, 0.5, 0.0, 0.5, 0.0, 0.3333, 0.1, 0.6667, 0.1, 0.8333, 0.0, 0.8333, 0.0, 0.6667, 1.0, 0.5, 1.0, 0.6667, 0.9, 0.6667, 0.9, 0.5, 1.0, 0.8333, 0.95, 1.0, 0.9, 0.8333, 0.95, 0.0, 1.0, 0.1667, 0.9, 0.1667, 1.0, 0.3333, 1.0, 0.5, 0.9, 0.5, 0.9, 0.3333, 1.0, 0.6667, 1.0, 0.8333, 0.9, 0.8333, 0.9, 0.6667, 1.0, 0.1667, 1.0, 0.3333, 0.9, 0.3333, 0.9, 0.1667, 0.9, 0.8333, 0.85, 1.0, 0.8, 0.8333, 0.85, 0.0, 0.9, 0.1667, 0.8, 0.1667, 0.9, 0.3333, 0.9, 0.5, 0.8, 0.5, 0.8, 0.3333, 0.9, 0.6667, 0.9, 0.8333, 0.8, 0.8333, 0.8, 0.6667, 0.9, 0.1667, 0.9, 0.3333, 0.8, 0.3333, 0.8, 0.1667, 0.9, 0.5, 0.9, 0.6667, 0.8, 0.6667, 0.8, 0.5, 0.75, 0.0, 0.8, 0.1667, 0.7, 0.1667, 0.8, 0.3333, 0.8, 0.5, 0.7, 0.5, 0.7, 0.3333, 0.8, 0.6667, 0.8, 0.8333, 0.7, 0.8333, 0.7, 0.6667, 0.8, 0.1667, 0.8, 0.3333, 0.7, 0.3333, 0.7, 0.1667, 0.8, 0.5, 0.8, 0.6667, 0.7, 0.6667, 0.7, 0.5, 0.8, 0.8333, 0.75, 1.0, 0.7, 0.8333])
me_sphere_001.materials.append(mat_eyes)
me_sphere_001.update()
me_cube = bpy.data.meshes.new('Cube')
me_cube.from_pydata([(0.6117, -0.6592, 0.1247), (0.4701, -0.3958, 0.8936), (0.3318, 0.3612, 0.2564), (0.3105, 0.3905, 0.4012), (0.7083, -0.6339, 0.1339), (0.5667, -0.3705, 0.9027), (0.4284, 0.3865, 0.2656), (0.4071, 0.4158, 0.4103), (0.5187, -0.2642, 0.01307), (0.6153, -0.2388, 0.02219), (0.5593, -0.03499, 0.04915), (0.4627, -0.0603, 0.04003), (0.5726, -0.482, 0.04706), (0.6692, -0.4567, 0.05617), (0.4776, 0.2453, 0.1366), (0.381, 0.22, 0.1275), (0.5633, -0.5827, 0.4254), (0.6599, -0.5573, 0.4345), (0.5149, -0.4943, 0.6926), (0.6115, -0.469, 0.7017), (0.4335, -0.1868, 0.7013), (0.5301, -0.1615, 0.7105), (0.363, 0.1602, 0.4846), (0.4596, 0.1855, 0.4937)], [], [(0, 16, 18, 1, 20, 22, 3, 2, 15, 11, 8, 12), (2, 3, 7, 6), (6, 7, 23, 21, 5, 19, 17, 4, 13, 9, 10, 14), (19, 5, 1, 18), (12, 13, 4, 0), (21, 20, 1, 5), (11, 10, 9, 8), (15, 14, 10, 11), (8, 9, 13, 12), (2, 6, 14, 15), (4, 17, 16, 0), (17, 19, 18, 16), (23, 22, 20, 21), (7, 3, 22, 23)])
_uv = me_cube.uv_layers.new(name='UVMap')
_uv.uv.foreach_set('vector', [0.3723, 0.04101, 0.4894, 0.01539, 0.5974, 9.685e-09, 0.6848, 3.947e-09, 0.6594, 0.1097, 0.6521, 0.2738, 0.6678, 0.3719, 0.6129, 0.387, 0.5418, 0.3587, 0.4583, 0.2728, 0.41, 0.2038, 0.3798, 0.1189, 0.7858, 0.7712, 0.7288, 0.7712, 0.7288, 0.387, 0.7858, 0.387, 0.07195, 0.7712, 0.017, 0.7561, 0.03275, 0.658, 0.02543, 0.4939, -1.027e-08, 0.3842, 0.08738, 0.3842, 0.1954, 0.3996, 0.3125, 0.4252, 0.305, 0.5031, 0.2748, 0.588, 0.2265, 0.657, 0.143, 0.7429, 0.7716, 0.3842, 0.6848, 0.3842, 0.6848, 2.732e-08, 0.7716, 2.353e-08, 0.6531, 0.7712, 0.6531, 0.387, 0.7288, 0.387, 0.7288, 0.7712, 0.1106, -4.834e-09, 0.1106, 0.3842, 1.68e-08, 0.3842, 0.0, 0.0, 0.4816, 0.7712, 0.4816, 0.387, 0.563, 0.387, 0.563, 0.7712, 0.3723, 0.7712, 0.3723, 0.387, 0.4816, 0.387, 0.4816, 0.7712, 0.563, 0.7712, 0.563, 0.387, 0.6531, 0.387, 0.6531, 0.7712, 0.7858, 0.7712, 0.7858, 0.387, 0.8468, 0.387, 0.8468, 0.7712, 1.0, 0.3842, 0.8806, 0.3842, 0.8806, 1.876e-08, 1.0, 1.354e-08, 0.8806, 0.3842, 0.7716, 0.3842, 0.7716, 2.353e-08, 0.8806, 1.876e-08, 0.2748, -1.201e-08, 0.2748, 0.3842, 0.1106, 0.3842, 0.1106, -4.834e-09, 0.3723, -1.627e-08, 0.3723, 0.3842, 0.2748, 0.3842, 0.2748, -1.201e-08])
me_cube.materials.append(mat_material_002)
me_cube.update()
me_cube_001 = bpy.data.meshes.new('Cube.001')
me_cube_001.from_pydata([(-0.6117, -0.6592, 0.1247), (-0.4701, -0.3958, 0.8936), (-0.3318, 0.3612, 0.2564), (-0.3105, 0.3905, 0.4012), (-0.7083, -0.6339, 0.1339), (-0.5667, -0.3705, 0.9027), (-0.4284, 0.3865, 0.2656), (-0.4071, 0.4158, 0.4103), (-0.5187, -0.2642, 0.01307), (-0.6153, -0.2388, 0.02219), (-0.5593, -0.03499, 0.04915), (-0.4627, -0.0603, 0.04003), (-0.5726, -0.482, 0.04706), (-0.6692, -0.4567, 0.05617), (-0.4776, 0.2453, 0.1366), (-0.381, 0.22, 0.1275), (-0.5633, -0.5827, 0.4254), (-0.6599, -0.5573, 0.4345), (-0.5149, -0.4943, 0.6926), (-0.6115, -0.469, 0.7017), (-0.4335, -0.1868, 0.7013), (-0.5301, -0.1615, 0.7105), (-0.363, 0.1602, 0.4846), (-0.4596, 0.1855, 0.4937)], [], [(0, 16, 18, 1, 20, 22, 3, 2, 15, 11, 8, 12), (2, 3, 7, 6), (6, 7, 23, 21, 5, 19, 17, 4, 13, 9, 10, 14), (19, 5, 1, 18), (12, 13, 4, 0), (21, 20, 1, 5), (11, 10, 9, 8), (15, 14, 10, 11), (8, 9, 13, 12), (2, 6, 14, 15), (4, 17, 16, 0), (17, 19, 18, 16), (23, 22, 20, 21), (7, 3, 22, 23)])
_uv = me_cube_001.uv_layers.new(name='UVMap')
_uv.uv.foreach_set('vector', [0.3723, 0.04101, 0.4894, 0.01539, 0.5974, 9.685e-09, 0.6848, 3.947e-09, 0.6594, 0.1097, 0.6521, 0.2738, 0.6678, 0.3719, 0.6129, 0.387, 0.5418, 0.3587, 0.4583, 0.2728, 0.41, 0.2038, 0.3798, 0.1189, 0.7858, 0.7712, 0.7288, 0.7712, 0.7288, 0.387, 0.7858, 0.387, 0.07195, 0.7712, 0.017, 0.7561, 0.03275, 0.658, 0.02543, 0.4939, -1.027e-08, 0.3842, 0.08738, 0.3842, 0.1954, 0.3996, 0.3125, 0.4252, 0.305, 0.5031, 0.2748, 0.588, 0.2265, 0.657, 0.143, 0.7429, 0.7716, 0.3842, 0.6848, 0.3842, 0.6848, 2.732e-08, 0.7716, 2.353e-08, 0.6531, 0.7712, 0.6531, 0.387, 0.7288, 0.387, 0.7288, 0.7712, 0.1106, -4.834e-09, 0.1106, 0.3842, 1.68e-08, 0.3842, 0.0, 0.0, 0.4816, 0.7712, 0.4816, 0.387, 0.563, 0.387, 0.563, 0.7712, 0.3723, 0.7712, 0.3723, 0.387, 0.4816, 0.387, 0.4816, 0.7712, 0.563, 0.7712, 0.563, 0.387, 0.6531, 0.387, 0.6531, 0.7712, 0.7858, 0.7712, 0.7858, 0.387, 0.8468, 0.387, 0.8468, 0.7712, 1.0, 0.3842, 0.8806, 0.3842, 0.8806, 1.876e-08, 1.0, 1.354e-08, 0.8806, 0.3842, 0.7716, 0.3842, 0.7716, 2.353e-08, 0.8806, 1.876e-08, 0.2748, -1.201e-08, 0.2748, 0.3842, 0.1106, 0.3842, 0.1106, -4.834e-09, 0.3723, -1.627e-08, 0.3723, 0.3842, 0.2748, 0.3842, 0.2748, -1.201e-08])
me_cube_001.materials.append(mat_material_003)
me_cube_001.update()
me_cube_002 = bpy.data.meshes.new('Cube.002')
me_cube_002.from_pydata([(0.0, -2.751, -0.5694), (0.0, -2.758, 0.6014), (-0.084, -1.139, -0.1915), (-0.084, -1.139, 0.1156), (0.084, -1.139, -0.1915), (0.084, -1.139, 0.1156), (-0.084, -1.778, 0.4623), (0.084, -1.778, 0.4623), (-0.084, -1.76, -0.4563), (0.084, -1.76, -0.4563), (-0.06, -2.754, 0.01599), (0.06, -2.754, 0.01599)], [], [(0, 10, 1, 6, 3, 2, 8), (2, 3, 5, 4), (4, 5, 7, 1, 11, 0, 9), (11, 1, 10), (8, 9, 0), (7, 6, 1), (5, 3, 6, 7), (2, 4, 9, 8), (0, 11, 10)])
_uv = me_cube_002.uv_layers.new(name='UVMap')
_uv.uv.foreach_set('vector', [0.3495, 0.5035, 0.1745, 0.4801, 2.121e-08, 0.5035, 0.0429, 0.1856, 0.1475, 2.783e-08, 0.2392, 0.0004796, 0.3172, 0.1817, 0.5757, 0.8044, 0.484, 0.8044, 0.484, 0.5035, 0.5757, 0.5035, 0.4599, 0.0004796, 0.5516, 1.797e-08, 0.6562, 0.1856, 0.6991, 0.5035, 0.5245, 0.4801, 0.3495, 0.5035, 0.3819, 0.1817, 0.3009, 0.5961, 0.484, 0.5035, 0.484, 0.7087, 0.0, 0.7028, 0.3009, 0.7028, 0.1505, 0.9976, 1.0, 0.2906, 0.6991, 0.2906, 0.8495, 2.562e-08, 1.0, 0.5042, 0.6991, 0.5042, 0.6991, 0.2906, 1.0, 0.2906, 0.0, 0.5035, 0.3009, 0.5035, 0.3009, 0.7028, 0.0, 0.7028, 0.3009, 0.8012, 0.3009, 0.5961, 0.484, 0.7087])
me_cube_002.materials.append(mat_material_004)
me_cube_002.update()

# ---- objects
ob_light = bpy.data.objects.new('Light', light_light)
ob_camera = bpy.data.objects.new('Camera', cam_camera)
ob_body = bpy.data.objects.new('Body', me_sphere)
ob_lefteye = bpy.data.objects.new('LeftEye', me_sphere_002)
ob_righteye = bpy.data.objects.new('RightEye', me_sphere_001)
ob_rightfin = bpy.data.objects.new('RightFin', me_cube)
ob_leftfin = bpy.data.objects.new('LeftFin', me_cube_001)
ob_tail = bpy.data.objects.new('Tail', me_cube_002)

# ---- transforms, parenting, visibility, modifiers, constraints
ob_light.location = (4.076, 1.005, 5.904)
ob_light.rotation_euler = (0.6503, 0.05522, 1.866)
ob_light.lock_rotations_4d = False
ob_light.empty_display_type = 'ARROWS'
ob_light.color = (0.0, 0.0, 0.0, 0.0)
ob_light.lineart.crease_threshold = 0.0
ob_camera.location = (7.359, -6.926, 4.958)
ob_camera.rotation_euler = (1.109, 0.0, 0.8149)
ob_camera.lock_rotations_4d = False
ob_camera.empty_display_type = 'ARROWS'
ob_camera.color = (0.0, 0.0, 0.0, 0.0)
ob_camera.display_type = 'WIRE'
ob_camera.lineart.crease_threshold = 0.0
ob_body.location = (0.0, 0.0, 0.0)
_m = ob_body.modifiers.new('Subdivision', 'SUBSURF')
_m.levels = 2
ob_lefteye.parent = ob_body
ob_lefteye.location = (0.0, 0.0, 0.0)
_m = ob_lefteye.modifiers.new('Subdivision', 'SUBSURF')
_m.levels = 2
ob_righteye.parent = ob_body
ob_righteye.location = (0.0, 0.0, 0.0)
_m = ob_righteye.modifiers.new('Subdivision', 'SUBSURF')
_m.levels = 2
ob_rightfin.parent = ob_body
ob_rightfin.location = (0.0, 0.0, 0.0)
ob_leftfin.parent = ob_body
ob_leftfin.location = (0.0, 0.0, 0.0)
ob_tail.parent = ob_body
ob_tail.location = (0.0, 0.0, 0.0)

# ---- collection membership
col_collection.objects.link(ob_light)
col_collection.objects.link(ob_camera)
col_collection.objects.link(ob_body)
col_collection.objects.link(ob_lefteye)
col_collection.objects.link(ob_righteye)
col_collection.objects.link(ob_rightfin)
col_collection.objects.link(ob_leftfin)
col_collection.objects.link(ob_tail)

# ---- scene / render settings (as saved in the file)
scene.camera = ob_camera
scene.frame_start = 1; scene.frame_end = 250; scene.frame_set(1)
scene.render.engine = 'BLENDER_EEVEE_NEXT'
scene.cycles.sampling_pattern = 'TABULATED_SOBOL'
bpy.context.view_layer.update()

